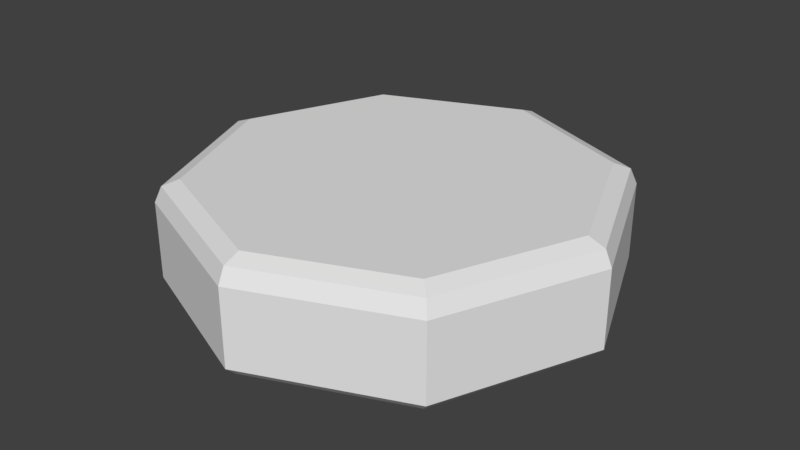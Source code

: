 # Source: pickup.blend  (saved by Blender 2.79.0; exported with 4.5.12 LTS)
import bpy
from mathutils import Matrix  # noqa: F401  (used for matrix-valued properties, if any)

bpy.ops.wm.read_factory_settings(use_empty=True)
scene = bpy.context.scene
scene.name = 'Scene'

# ---- collections
col_collection_1 = bpy.data.collections.new('Collection 1'); scene.collection.children.link(col_collection_1)

# ---- world
world_world = bpy.data.worlds.new('World'); scene.world = world_world
world_world.color = (0.05088, 0.05088, 0.05088)
world_world.use_sun_shadow = False
world_world.sun_shadow_jitter_overblur = 0.0
world_world.cycles.sampling_method = 'MANUAL'

# ---- meshes
me_cylinder = bpy.data.meshes.new('Cylinder')
me_cylinder.from_pydata([(-3.725e-09, 0.8918, 0.5), (0.0, 1.0, 0.4), (-9.313e-10, 0.9683, 0.4707), (0.6306, 0.6306, 0.5), (0.7071, 0.7071, 0.4), (0.6847, 0.6847, 0.4707), (0.8918, -4.098e-08, 0.5), (1.0, -4.371e-08, 0.4), (0.9683, -4.284e-08, 0.4707), (0.6306, -0.6306, 0.5), (0.7071, -0.7071, 0.4), (0.6847, -0.6847, 0.4707), (-1.453e-07, -0.8918, 0.5), (-8.742e-08, -1.0, 0.4), (-1.052e-07, -0.9683, 0.4707), (-0.6306, -0.6306, 0.5), (-0.7071, -0.7071, 0.4), (-0.6847, -0.6847, 0.4707), (-0.8918, 1.118e-08, 0.5), (-1.0, 1.192e-08, 0.4), (-0.9683, 1.211e-08, 0.4707), (-0.6306, 0.6306, 0.5), (-0.7071, 0.7071, 0.4), (-0.6847, 0.6847, 0.4707), (0.0, 0.9459, 0.0), (0.0, 1.0, 0.05), (0.7071, 0.7071, 0.05), (0.6688, 0.6688, 0.0), (1.0, -4.371e-08, 0.05), (0.9459, -3.725e-08, 0.0), (0.7071, -0.7071, 0.05), (0.6688, -0.6688, 0.0), (-8.742e-08, -1.0, 0.05), (-8.382e-08, -0.9459, 0.0), (-0.7071, -0.7071, 0.05), (-0.6688, -0.6688, 0.0), (-1.0, 1.192e-08, 0.05), (-0.9459, 1.304e-08, 0.0), (-0.7071, 0.7071, 0.05), (-0.6688, 0.6688, 0.0)], [], [(25, 1, 4, 26), (30, 10, 13, 32), (32, 13, 16, 34), (34, 16, 19, 36), (36, 19, 22, 38), (26, 4, 7, 28), (28, 7, 10, 30), (38, 22, 1, 25), (4, 1, 2, 5), (5, 2, 0, 3), (7, 4, 5, 8), (8, 5, 3, 6), (10, 7, 8, 11), (11, 8, 6, 9), (13, 10, 11, 14), (14, 11, 9, 12), (16, 13, 14, 17), (17, 14, 12, 15), (19, 16, 17, 20), (20, 17, 15, 18), (22, 19, 20, 23), (23, 20, 18, 21), (1, 22, 23, 2), (2, 23, 21, 0), (3, 0, 21, 18, 15, 12, 9, 6), (25, 26, 27, 24), (26, 28, 29, 27), (28, 30, 31, 29), (30, 32, 33, 31), (32, 34, 35, 33), (34, 36, 37, 35), (36, 38, 39, 37), (38, 25, 24, 39), (24, 27, 29, 31, 33, 35, 37, 39)])
me_cylinder.use_remesh_preserve_volume = False
me_cylinder.use_remesh_preserve_attributes = False
me_cylinder.use_mirror_vertex_groups = False
me_cylinder.update()

# ---- objects
ob_main_body = bpy.data.objects.new('Main Body', me_cylinder)

# ---- transforms, parenting, visibility, modifiers, constraints
ob_main_body.location = (0.0, 0.0, 0.0)
ob_main_body.lineart.crease_threshold = 0.0

# ---- collection membership
col_collection_1.objects.link(ob_main_body)

# ---- scene / render settings (as saved in the file)
scene.frame_start = 1; scene.frame_end = 250; scene.frame_set(1)
scene.render.engine = 'BLENDER_EEVEE_NEXT'
scene.render.resolution_percentage = 50
scene.render.dither_intensity = 0.0
scene.cycles.use_denoising = False
scene.cycles.samples = 128
scene.cycles.sampling_pattern = 'TABULATED_SOBOL'
scene.cycles.use_adaptive_sampling = False
scene.cycles.use_light_tree = False
scene.cycles.blur_glossy = 0.0
scene.cycles.sample_clamp_indirect = 0.0
scene.view_settings.view_transform = 'Standard'
bpy.context.view_layer.update()

# ---- added for rendering (the .blend has no active camera and no usable light): camera, sun
cam_auto = bpy.data.cameras.new('AutoCamera')
cam_auto.lens = 50.0
cam_auto.sensor_width = 36.0
cam_auto.clip_end = 1000.0
ob_auto_camera = bpy.data.objects.new('AutoCamera', cam_auto)
scene.collection.objects.link(ob_auto_camera)
ob_auto_camera.location = (2.65751, -3.18901, 2.376)
ob_auto_camera.rotation_euler = (1.09748, -7.21219e-08, 0.694738)
scene.camera = ob_auto_camera
light_auto_sun = bpy.data.lights.new('AutoSun', 'SUN')
light_auto_sun.energy = 3.0
light_auto_sun.angle = 0.0523599
ob_auto_sun = bpy.data.objects.new('AutoSun', light_auto_sun)
scene.collection.objects.link(ob_auto_sun)
ob_auto_sun.rotation_euler = (0.872665, 0.174533, 0.523599)
bpy.context.view_layer.update()

